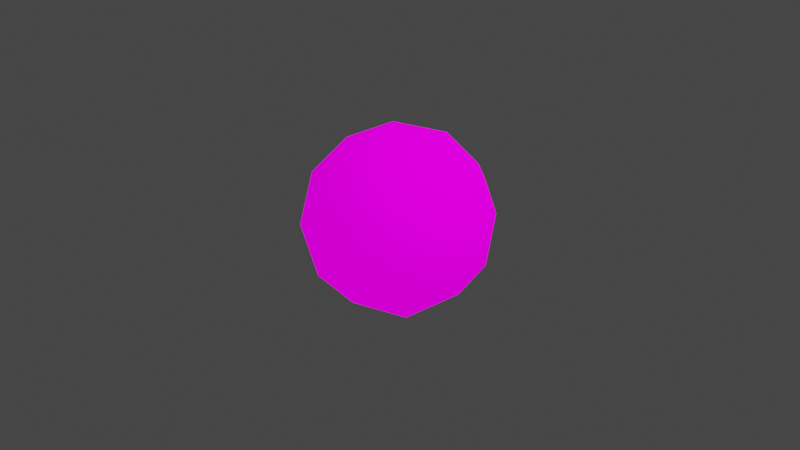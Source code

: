 # Source: explosion.blend  (saved by Blender 2.92.15; exported with 4.5.12 LTS)
import bpy
from mathutils import Matrix  # noqa: F401  (used for matrix-valued properties, if any)

bpy.ops.wm.read_factory_settings(use_empty=True)
scene = bpy.context.scene
scene.name = 'Scene'

# ---- collections
col_collection = bpy.data.collections.new('Collection'); scene.collection.children.link(col_collection)

# ---- images (referenced by path relative to the original .blend; pixels are not part of the script)
import os
ASSET_DIR = os.environ.get("B2B_ASSET_DIR", "")  # directory of the original .blend (textures are referenced by path, not embedded)
HERE = os.path.dirname(os.path.abspath(__file__))  # packed textures are extracted next to this script under _unpacked/

def load_image(name, relpath, width, height, colorspace="sRGB"):
    """Load a texture the original file referenced (path relative to the .blend, or extracted next to this script)."""
    p = next((c for c in (os.path.join(HERE, relpath), os.path.join(ASSET_DIR, relpath)) if relpath and os.path.exists(c)), "")
    if p:
        img = bpy.data.images.load(p, check_existing=True)
        img.name = name
    else:  # same state as the original file: an image datablock whose file is absent (Cycles renders it pink)
        img = bpy.data.images.new(name, width, height)
        img.source = "FILE"
        img.filepath = "//" + (relpath or name)
    img.colorspace_settings.name = colorspace
    return img
img_explosion_png = load_image('explosion.png', 'explosion.png', 1024, 1024, 'sRGB')
img_emission = load_image('emission', '', 64, 64, 'sRGB')

# ---- materials (node trees are filled in below, after node groups)
mat_material_001 = bpy.data.materials.new('Material.001')
mat_material_001.use_transparent_shadow = False

# ---- material node trees
mat_material_001.use_nodes = True; mat_material_001.node_tree.nodes.clear()
_N = mat_material_001.node_tree.nodes; _L = mat_material_001.node_tree.links
n0 = _N.new('ShaderNodeOutputMaterial'); n0.name = 'Material Output'; n0.location = (300, 300)
n1 = _N.new('ShaderNodeBsdfPrincipled'); n1.name = 'Principled BSDF'; n1.location = (10, 300)
n1.distribution = 'GGX'
n1.subsurface_method = 'BURLEY'
n1.inputs[3].default_value = 1.45
n1.inputs[13].default_value = 0.0
n1.inputs[28].default_value = 1.0
n2 = _N.new('ShaderNodeTexImage'); n2.name = 'Image Texture'; n2.location = (-280, 280)
n2.image = img_explosion_png
n2.interpolation = 'Closest'
n3 = _N.new('ShaderNodeTexImage'); n3.name = 'Image Texture.001'; n3.location = (-280, -60)
n3.image = img_emission
_L.new(n1.outputs[0], n0.inputs[0])
_L.new(n2.outputs[0], n1.inputs[0])
_L.new(n3.outputs[0], n1.inputs[27])
n0.is_active_output = True

# ---- world
world_world = bpy.data.worlds.new('World'); scene.world = world_world
world_world.use_nodes = True; world_world.node_tree.nodes.clear()
_N = world_world.node_tree.nodes; _L = world_world.node_tree.links
n0 = _N.new('ShaderNodeOutputWorld'); n0.name = 'World Output'; n0.location = (300, 300)
n1 = _N.new('ShaderNodeBackground'); n1.name = 'Background'; n1.location = (10, 300)
n1.inputs[0].default_value = (0.05088, 0.05088, 0.05088, 1.0)
_L.new(n1.outputs[0], n0.inputs[0])
n0.is_active_output = True
world_world.color = (0.05088, 0.05088, 0.05088)
world_world.use_sun_shadow = False
world_world.sun_shadow_jitter_overblur = 0.0

# ---- cameras
cam_camera = bpy.data.cameras.new('Camera')
cam_camera.clip_end = 100.0
cam_camera.ortho_scale = 7.314

# ---- lights
light_light = bpy.data.lights.new('Light', 'POINT')
light_light.transmission_factor = 0.0
light_light.energy = 1000.0
light_light.shadow_soft_size = 0.1
light_light.shadow_maximum_resolution = 0.006
light_light.use_absolute_resolution = True

# ---- meshes
me_icosphere = bpy.data.meshes.new('Icosphere')
me_icosphere.from_pydata([(0.0, 0.0, -1.0), (0.7236, -0.5257, -0.4472), (-0.2764, -0.8506, -0.4472), (-0.8944, 0.0, -0.4472), (-0.2764, 0.8506, -0.4472), (0.7236, 0.5257, -0.4472), (0.2764, -0.8506, 0.4472), (-0.7236, -0.5257, 0.4472), (-0.7236, 0.5257, 0.4472), (0.2764, 0.8506, 0.4472), (0.8944, 0.0, 0.4472), (0.0, 0.0, 1.0), (-0.1625, -0.5, -0.8507), (0.4253, -0.309, -0.8507), (0.2629, -0.809, -0.5257), (0.8506, 0.0, -0.5257), (0.4253, 0.309, -0.8507), (-0.5257, 0.0, -0.8507), (-0.6882, -0.5, -0.5257), (-0.1625, 0.5, -0.8507), (-0.6882, 0.5, -0.5257), (0.2629, 0.809, -0.5257), (0.9511, -0.309, 0.0), (0.9511, 0.309, 0.0), (0.0, -1.0, 0.0), (0.5878, -0.809, 0.0), (-0.9511, -0.309, 0.0), (-0.5878, -0.809, 0.0), (-0.5878, 0.809, 0.0), (-0.9511, 0.309, 0.0), (0.5878, 0.809, 0.0), (0.0, 1.0, 0.0), (0.6882, -0.5, 0.5257), (-0.2629, -0.809, 0.5257), (-0.8506, 0.0, 0.5257), (-0.2629, 0.809, 0.5257), (0.6882, 0.5, 0.5257), (0.1625, -0.5, 0.8507), (0.5257, 0.0, 0.8507), (-0.4253, -0.309, 0.8507), (-0.4253, 0.309, 0.8507), (0.1625, 0.5, 0.8507)], [], [(0, 13, 12), (1, 13, 15), (0, 12, 17), (0, 17, 19), (0, 19, 16), (1, 15, 22), (2, 14, 24), (3, 18, 26), (4, 20, 28), (5, 21, 30), (1, 22, 25), (2, 24, 27), (3, 26, 29), (4, 28, 31), (5, 30, 23), (6, 32, 37), (7, 33, 39), (8, 34, 40), (9, 35, 41), (10, 36, 38), (38, 41, 11), (38, 36, 41), (36, 9, 41), (41, 40, 11), (41, 35, 40), (35, 8, 40), (40, 39, 11), (40, 34, 39), (34, 7, 39), (39, 37, 11), (39, 33, 37), (33, 6, 37), (37, 38, 11), (37, 32, 38), (32, 10, 38), (23, 36, 10), (23, 30, 36), (30, 9, 36), (31, 35, 9), (31, 28, 35), (28, 8, 35), (29, 34, 8), (29, 26, 34), (26, 7, 34), (27, 33, 7), (27, 24, 33), (24, 6, 33), (25, 32, 6), (25, 22, 32), (22, 10, 32), (30, 31, 9), (30, 21, 31), (21, 4, 31), (28, 29, 8), (28, 20, 29), (20, 3, 29), (26, 27, 7), (26, 18, 27), (18, 2, 27), (24, 25, 6), (24, 14, 25), (14, 1, 25), (22, 23, 10), (22, 15, 23), (15, 5, 23), (16, 21, 5), (16, 19, 21), (19, 4, 21), (19, 20, 4), (19, 17, 20), (17, 3, 20), (17, 18, 3), (17, 12, 18), (12, 2, 18), (15, 16, 5), (15, 13, 16), (13, 0, 16), (12, 14, 2), (12, 13, 14), (13, 1, 14)])
me_icosphere.polygons.foreach_set('use_smooth', [True] * 80)
_uv = me_icosphere.uv_layers.new(name='UVMap')
_uv.uv.foreach_set('vector', [0.5144, 0.4984, 0.5151, 0.3564, 0.3795, 0.4539, 0.516, 0.1875, 0.5151, 0.3564, 0.6808, 0.2718, 0.5144, 0.4984, 0.3795, 0.4539, 0.4303, 0.613, 0.5144, 0.4984, 0.4303, 0.613, 0.5973, 0.6138, 0.5144, 0.4984, 0.5973, 0.6138, 0.6497, 0.4552, 0.516, 0.1875, 0.6808, 0.2718, 0.6762, 0.009271, 0.2191, 0.4009, 0.3503, 0.2702, 0.09917, 0.1934, 0.3304, 0.7491, 0.2466, 0.584, 0.09593, 0.7991, 0.6959, 0.7509, 0.513, 0.7796, 0.671, 0.9893, 0.8106, 0.4038, 0.7813, 0.5867, 1.03, 0.5012, 0.516, 0.1875, 0.6762, 0.009271, 0.3575, 0.00767, 0.2191, 0.4009, 0.09917, 0.1934, -0.0008528, 0.496, 0.3304, 0.7491, 0.09593, 0.7991, 0.3529, 0.9877, 0.6959, 0.7509, 0.671, 0.9893, 0.9298, 0.8033, 0.8106, 0.4038, 1.03, 0.5012, 0.9327, 0.1975, 0.333, 0.2459, 0.5159, 0.2174, 0.4315, 0.3831, 0.2181, 0.593, 0.2474, 0.4101, 0.379, 0.5417, 0.5126, 0.8095, 0.3478, 0.725, 0.5135, 0.6406, 0.8095, 0.5963, 0.6783, 0.7269, 0.6492, 0.5432, 0.6985, 0.248, 0.7822, 0.4131, 0.5985, 0.384, 0.5985, 0.384, 0.6492, 0.5432, 0.5143, 0.4985, 0.5985, 0.384, 0.7822, 0.4131, 0.6492, 0.5432, 0.7822, 0.4131, 0.8095, 0.5963, 0.6492, 0.5432, 0.6492, 0.5432, 0.5135, 0.6406, 0.5143, 0.4985, 0.6492, 0.5432, 0.6783, 0.7269, 0.5135, 0.6406, 0.6783, 0.7269, 0.5126, 0.8095, 0.5135, 0.6406, 0.5135, 0.6406, 0.379, 0.5417, 0.5143, 0.4985, 0.5135, 0.6406, 0.3478, 0.725, 0.379, 0.5417, 0.3478, 0.725, 0.2181, 0.593, 0.379, 0.5417, 0.379, 0.5417, 0.4315, 0.3831, 0.5143, 0.4985, 0.379, 0.5417, 0.2474, 0.4101, 0.4315, 0.3831, 0.2474, 0.4101, 0.333, 0.2459, 0.4315, 0.3831, 0.4315, 0.3831, 0.5985, 0.384, 0.5143, 0.4985, 0.4315, 0.3831, 0.5159, 0.2174, 0.5985, 0.384, 0.5159, 0.2174, 0.6985, 0.248, 0.5985, 0.384, 0.933, 0.1981, 0.7822, 0.4131, 0.6985, 0.248, 0.933, 0.1981, 1.03, 0.5012, 0.7822, 0.4131, 1.03, 0.5012, 0.8095, 0.5963, 0.7822, 0.4131, 0.9294, 0.8038, 0.6783, 0.7269, 0.8095, 0.5963, 0.9294, 0.8038, 0.671, 0.9894, 0.6783, 0.7269, 0.671, 0.9894, 0.5126, 0.8095, 0.6783, 0.7269, 0.3522, 0.9876, 0.3478, 0.725, 0.5126, 0.8095, 0.3522, 0.9876, 0.09591, 0.7992, 0.3478, 0.725, 0.09591, 0.7992, 0.2181, 0.593, 0.3478, 0.725, -0.0008997, 0.4955, 0.2474, 0.4101, 0.2181, 0.593, -0.0008997, 0.4955, 0.09909, 0.1935, 0.2474, 0.4101, 0.09909, 0.1935, 0.333, 0.2459, 0.2474, 0.4101, 0.358, 0.007546, 0.5159, 0.2174, 0.333, 0.2459, 0.358, 0.007546, 0.6761, 0.009323, 0.5159, 0.2174, 0.6761, 0.009323, 0.6985, 0.248, 0.5159, 0.2174, 1.03, 0.5012, 0.9294, 0.8038, 0.8095, 0.5963, 1.03, 0.5012, 0.7813, 0.5867, 0.9298, 0.8033, 0.7813, 0.5867, 0.6959, 0.7509, 0.9298, 0.8033, 0.671, 0.9894, 0.3522, 0.9876, 0.5126, 0.8095, 0.671, 0.9893, 0.513, 0.7796, 0.3529, 0.9877, 0.513, 0.7796, 0.3304, 0.7491, 0.3529, 0.9877, 0.09591, 0.7992, -0.0008997, 0.4955, 0.2181, 0.593, 0.09593, 0.7991, 0.2466, 0.584, -0.0008528, 0.496, 0.2466, 0.584, 0.2191, 0.4009, -0.0008528, 0.496, 0.09909, 0.1935, 0.358, 0.007546, 0.333, 0.2459, 0.09917, 0.1934, 0.3503, 0.2702, 0.3575, 0.00767, 0.3503, 0.2702, 0.516, 0.1875, 0.3575, 0.00767, 0.6761, 0.009323, 0.933, 0.1981, 0.6985, 0.248, 0.6762, 0.009271, 0.6808, 0.2718, 0.9327, 0.1975, 0.6808, 0.2718, 0.8106, 0.4038, 0.9327, 0.1975, 0.6497, 0.4552, 0.7813, 0.5867, 0.8106, 0.4038, 0.6497, 0.4552, 0.5973, 0.6138, 0.7813, 0.5867, 0.5973, 0.6138, 0.6959, 0.7509, 0.7813, 0.5867, 0.5973, 0.6138, 0.513, 0.7796, 0.6959, 0.7509, 0.5973, 0.6138, 0.4303, 0.613, 0.513, 0.7796, 0.4303, 0.613, 0.3304, 0.7491, 0.513, 0.7796, 0.4303, 0.613, 0.2466, 0.584, 0.3304, 0.7491, 0.4303, 0.613, 0.3795, 0.4539, 0.2466, 0.584, 0.3795, 0.4539, 0.2191, 0.4009, 0.2466, 0.584, 0.6808, 0.2718, 0.6497, 0.4552, 0.8106, 0.4038, 0.6808, 0.2718, 0.5151, 0.3564, 0.6497, 0.4552, 0.5151, 0.3564, 0.5144, 0.4984, 0.6497, 0.4552, 0.3795, 0.4539, 0.3503, 0.2702, 0.2191, 0.4009, 0.3795, 0.4539, 0.5151, 0.3564, 0.3503, 0.2702, 0.5151, 0.3564, 0.516, 0.1875, 0.3503, 0.2702])
me_icosphere.materials.append(mat_material_001)
me_icosphere.use_remesh_fix_poles = True
me_icosphere.use_remesh_preserve_attributes = False
me_icosphere.use_mirror_vertex_groups = False
me_icosphere.update()

# ---- objects
ob_light = bpy.data.objects.new('Light', light_light)
ob_camera = bpy.data.objects.new('Camera', cam_camera)
ob_icosphere = bpy.data.objects.new('Icosphere', me_icosphere)

# ---- transforms, parenting, visibility, modifiers, constraints
ob_light.location = (4.076, 1.005, 5.904)
ob_light.rotation_euler = (0.6503, 0.05522, 1.866)
ob_light.lock_rotations_4d = False
ob_light.empty_display_type = 'ARROWS'
ob_light.color = (0.0, 0.0, 0.0, 0.0)
ob_light.lineart.crease_threshold = 0.0
ob_camera.location = (7.359, -6.926, 4.958)
ob_camera.rotation_euler = (1.109, 0.0, 0.8149)
ob_camera.lock_rotations_4d = False
ob_camera.empty_display_type = 'ARROWS'
ob_camera.color = (0.0, 0.0, 0.0, 0.0)
ob_camera.display_type = 'WIRE'
ob_camera.lineart.crease_threshold = 0.0
ob_icosphere.location = (0.0, 0.0, 0.0)
ob_icosphere.lineart.crease_threshold = 0.0

# ---- collection membership
col_collection.objects.link(ob_light)
col_collection.objects.link(ob_camera)
col_collection.objects.link(ob_icosphere)

# ---- scene / render settings (as saved in the file)
scene.camera = ob_camera
scene.frame_start = 1; scene.frame_end = 250; scene.frame_set(1)
scene.render.engine = 'BLENDER_EEVEE_NEXT'
scene.cycles.use_denoising = False
scene.cycles.samples = 128
scene.cycles.sampling_pattern = 'TABULATED_SOBOL'
scene.cycles.use_adaptive_sampling = False
scene.cycles.use_light_tree = False
scene.view_settings.view_transform = 'Filmic'
bpy.context.view_layer.update()
